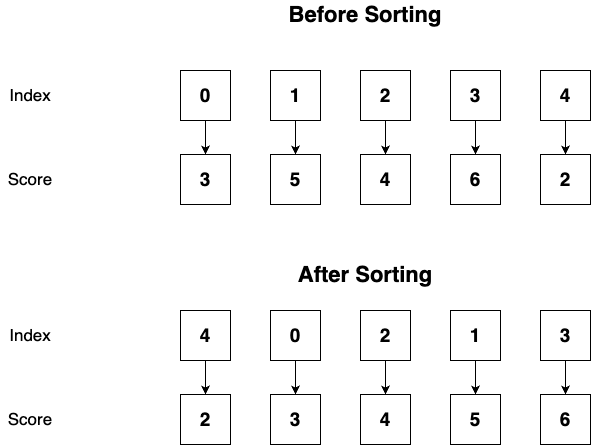

The diagram above was exported from draw.io. Its source (the exported page's mxGraphModel, read from the mxfile embedded in the PNG):
<mxGraphModel dx="1434" dy="784" grid="1" gridSize="10" guides="1" tooltips="1" connect="1" arrows="1" fold="1" page="1" pageScale="1" pageWidth="1169" pageHeight="827" math="0" shadow="0">
  <root>
    <mxCell id="0" />
    <mxCell id="1" parent="0" />
    <mxCell id="30JTFeMBM5qbA1FRET5z-37" value="" style="group" vertex="1" connectable="0" parent="1">
      <mxGeometry x="60" y="260" width="590" height="444" as="geometry" />
    </mxCell>
    <mxCell id="30JTFeMBM5qbA1FRET5z-1" value="0" style="rounded=0;whiteSpace=wrap;html=1;fontStyle=1;fontSize=19;" vertex="1" parent="30JTFeMBM5qbA1FRET5z-37">
      <mxGeometry x="180" y="70" width="50" height="50" as="geometry" />
    </mxCell>
    <mxCell id="30JTFeMBM5qbA1FRET5z-2" value="3" style="rounded=0;whiteSpace=wrap;html=1;fontStyle=1;fontSize=19;" vertex="1" parent="30JTFeMBM5qbA1FRET5z-37">
      <mxGeometry x="180" y="154" width="50" height="50" as="geometry" />
    </mxCell>
    <mxCell id="30JTFeMBM5qbA1FRET5z-3" value="" style="edgeStyle=orthogonalEdgeStyle;rounded=0;orthogonalLoop=1;jettySize=auto;html=1;" edge="1" parent="30JTFeMBM5qbA1FRET5z-37" source="30JTFeMBM5qbA1FRET5z-1" target="30JTFeMBM5qbA1FRET5z-2">
      <mxGeometry relative="1" as="geometry" />
    </mxCell>
    <mxCell id="30JTFeMBM5qbA1FRET5z-4" value="Index" style="text;html=1;strokeColor=none;fillColor=none;align=center;verticalAlign=middle;whiteSpace=wrap;rounded=0;fontSize=17;" vertex="1" parent="30JTFeMBM5qbA1FRET5z-37">
      <mxGeometry y="80" width="60" height="30" as="geometry" />
    </mxCell>
    <mxCell id="30JTFeMBM5qbA1FRET5z-5" value="Score" style="text;html=1;strokeColor=none;fillColor=none;align=center;verticalAlign=middle;whiteSpace=wrap;rounded=0;fontSize=17;" vertex="1" parent="30JTFeMBM5qbA1FRET5z-37">
      <mxGeometry y="164" width="60" height="30" as="geometry" />
    </mxCell>
    <mxCell id="30JTFeMBM5qbA1FRET5z-7" value="1" style="rounded=0;whiteSpace=wrap;html=1;fontStyle=1;fontSize=19;" vertex="1" parent="30JTFeMBM5qbA1FRET5z-37">
      <mxGeometry x="270" y="70" width="50" height="50" as="geometry" />
    </mxCell>
    <mxCell id="30JTFeMBM5qbA1FRET5z-8" value="5" style="rounded=0;whiteSpace=wrap;html=1;fontStyle=1;fontSize=19;" vertex="1" parent="30JTFeMBM5qbA1FRET5z-37">
      <mxGeometry x="270" y="154" width="50" height="50" as="geometry" />
    </mxCell>
    <mxCell id="30JTFeMBM5qbA1FRET5z-6" value="" style="edgeStyle=orthogonalEdgeStyle;rounded=0;orthogonalLoop=1;jettySize=auto;html=1;" edge="1" parent="30JTFeMBM5qbA1FRET5z-37" source="30JTFeMBM5qbA1FRET5z-7" target="30JTFeMBM5qbA1FRET5z-8">
      <mxGeometry relative="1" as="geometry" />
    </mxCell>
    <mxCell id="30JTFeMBM5qbA1FRET5z-10" value="2" style="rounded=0;whiteSpace=wrap;html=1;fontStyle=1;fontSize=19;" vertex="1" parent="30JTFeMBM5qbA1FRET5z-37">
      <mxGeometry x="360" y="70" width="50" height="50" as="geometry" />
    </mxCell>
    <mxCell id="30JTFeMBM5qbA1FRET5z-11" value="4" style="rounded=0;whiteSpace=wrap;html=1;fontStyle=1;fontSize=19;" vertex="1" parent="30JTFeMBM5qbA1FRET5z-37">
      <mxGeometry x="360" y="154" width="50" height="50" as="geometry" />
    </mxCell>
    <mxCell id="30JTFeMBM5qbA1FRET5z-9" value="" style="edgeStyle=orthogonalEdgeStyle;rounded=0;orthogonalLoop=1;jettySize=auto;html=1;" edge="1" parent="30JTFeMBM5qbA1FRET5z-37" source="30JTFeMBM5qbA1FRET5z-10" target="30JTFeMBM5qbA1FRET5z-11">
      <mxGeometry relative="1" as="geometry" />
    </mxCell>
    <mxCell id="30JTFeMBM5qbA1FRET5z-13" value="3" style="rounded=0;whiteSpace=wrap;html=1;fontStyle=1;fontSize=19;" vertex="1" parent="30JTFeMBM5qbA1FRET5z-37">
      <mxGeometry x="450" y="70" width="50" height="50" as="geometry" />
    </mxCell>
    <mxCell id="30JTFeMBM5qbA1FRET5z-14" value="6" style="rounded=0;whiteSpace=wrap;html=1;fontStyle=1;fontSize=19;" vertex="1" parent="30JTFeMBM5qbA1FRET5z-37">
      <mxGeometry x="450" y="154" width="50" height="50" as="geometry" />
    </mxCell>
    <mxCell id="30JTFeMBM5qbA1FRET5z-12" value="" style="edgeStyle=orthogonalEdgeStyle;rounded=0;orthogonalLoop=1;jettySize=auto;html=1;" edge="1" parent="30JTFeMBM5qbA1FRET5z-37" source="30JTFeMBM5qbA1FRET5z-13" target="30JTFeMBM5qbA1FRET5z-14">
      <mxGeometry relative="1" as="geometry" />
    </mxCell>
    <mxCell id="30JTFeMBM5qbA1FRET5z-16" value="4" style="rounded=0;whiteSpace=wrap;html=1;fontStyle=1;fontSize=19;" vertex="1" parent="30JTFeMBM5qbA1FRET5z-37">
      <mxGeometry x="540" y="70" width="50" height="50" as="geometry" />
    </mxCell>
    <mxCell id="30JTFeMBM5qbA1FRET5z-17" value="2" style="rounded=0;whiteSpace=wrap;html=1;fontStyle=1;fontSize=19;" vertex="1" parent="30JTFeMBM5qbA1FRET5z-37">
      <mxGeometry x="540" y="154" width="50" height="50" as="geometry" />
    </mxCell>
    <mxCell id="30JTFeMBM5qbA1FRET5z-15" value="" style="edgeStyle=orthogonalEdgeStyle;rounded=0;orthogonalLoop=1;jettySize=auto;html=1;" edge="1" parent="30JTFeMBM5qbA1FRET5z-37" source="30JTFeMBM5qbA1FRET5z-16" target="30JTFeMBM5qbA1FRET5z-17">
      <mxGeometry relative="1" as="geometry" />
    </mxCell>
    <mxCell id="30JTFeMBM5qbA1FRET5z-18" value="Before Sorting" style="text;html=1;strokeColor=none;fillColor=none;align=center;verticalAlign=middle;whiteSpace=wrap;rounded=0;fontSize=22;fontStyle=1" vertex="1" parent="30JTFeMBM5qbA1FRET5z-37">
      <mxGeometry x="240" width="250" height="30" as="geometry" />
    </mxCell>
    <mxCell id="30JTFeMBM5qbA1FRET5z-20" value="0" style="rounded=0;whiteSpace=wrap;html=1;fontStyle=1;fontSize=19;" vertex="1" parent="30JTFeMBM5qbA1FRET5z-37">
      <mxGeometry x="270" y="310" width="50" height="50" as="geometry" />
    </mxCell>
    <mxCell id="30JTFeMBM5qbA1FRET5z-21" value="3" style="rounded=0;whiteSpace=wrap;html=1;fontStyle=1;fontSize=19;" vertex="1" parent="30JTFeMBM5qbA1FRET5z-37">
      <mxGeometry x="270" y="394" width="50" height="50" as="geometry" />
    </mxCell>
    <mxCell id="30JTFeMBM5qbA1FRET5z-19" value="" style="edgeStyle=orthogonalEdgeStyle;rounded=0;orthogonalLoop=1;jettySize=auto;html=1;" edge="1" parent="30JTFeMBM5qbA1FRET5z-37" source="30JTFeMBM5qbA1FRET5z-20" target="30JTFeMBM5qbA1FRET5z-21">
      <mxGeometry relative="1" as="geometry" />
    </mxCell>
    <mxCell id="30JTFeMBM5qbA1FRET5z-22" value="Index" style="text;html=1;strokeColor=none;fillColor=none;align=center;verticalAlign=middle;whiteSpace=wrap;rounded=0;fontSize=17;" vertex="1" parent="30JTFeMBM5qbA1FRET5z-37">
      <mxGeometry y="320" width="60" height="30" as="geometry" />
    </mxCell>
    <mxCell id="30JTFeMBM5qbA1FRET5z-23" value="Score" style="text;html=1;strokeColor=none;fillColor=none;align=center;verticalAlign=middle;whiteSpace=wrap;rounded=0;fontSize=17;" vertex="1" parent="30JTFeMBM5qbA1FRET5z-37">
      <mxGeometry y="404" width="60" height="30" as="geometry" />
    </mxCell>
    <mxCell id="30JTFeMBM5qbA1FRET5z-25" value="1" style="rounded=0;whiteSpace=wrap;html=1;fontStyle=1;fontSize=19;" vertex="1" parent="30JTFeMBM5qbA1FRET5z-37">
      <mxGeometry x="450" y="310" width="50" height="50" as="geometry" />
    </mxCell>
    <mxCell id="30JTFeMBM5qbA1FRET5z-26" value="5" style="rounded=0;whiteSpace=wrap;html=1;fontStyle=1;fontSize=19;" vertex="1" parent="30JTFeMBM5qbA1FRET5z-37">
      <mxGeometry x="450" y="394" width="50" height="50" as="geometry" />
    </mxCell>
    <mxCell id="30JTFeMBM5qbA1FRET5z-24" value="" style="edgeStyle=orthogonalEdgeStyle;rounded=0;orthogonalLoop=1;jettySize=auto;html=1;" edge="1" parent="30JTFeMBM5qbA1FRET5z-37" source="30JTFeMBM5qbA1FRET5z-25" target="30JTFeMBM5qbA1FRET5z-26">
      <mxGeometry relative="1" as="geometry" />
    </mxCell>
    <mxCell id="30JTFeMBM5qbA1FRET5z-28" value="2" style="rounded=0;whiteSpace=wrap;html=1;fontStyle=1;fontSize=19;" vertex="1" parent="30JTFeMBM5qbA1FRET5z-37">
      <mxGeometry x="360" y="310" width="50" height="50" as="geometry" />
    </mxCell>
    <mxCell id="30JTFeMBM5qbA1FRET5z-29" value="4" style="rounded=0;whiteSpace=wrap;html=1;fontStyle=1;fontSize=19;" vertex="1" parent="30JTFeMBM5qbA1FRET5z-37">
      <mxGeometry x="360" y="394" width="50" height="50" as="geometry" />
    </mxCell>
    <mxCell id="30JTFeMBM5qbA1FRET5z-27" value="" style="edgeStyle=orthogonalEdgeStyle;rounded=0;orthogonalLoop=1;jettySize=auto;html=1;" edge="1" parent="30JTFeMBM5qbA1FRET5z-37" source="30JTFeMBM5qbA1FRET5z-28" target="30JTFeMBM5qbA1FRET5z-29">
      <mxGeometry relative="1" as="geometry" />
    </mxCell>
    <mxCell id="30JTFeMBM5qbA1FRET5z-31" value="3" style="rounded=0;whiteSpace=wrap;html=1;fontStyle=1;fontSize=19;" vertex="1" parent="30JTFeMBM5qbA1FRET5z-37">
      <mxGeometry x="540" y="310" width="50" height="50" as="geometry" />
    </mxCell>
    <mxCell id="30JTFeMBM5qbA1FRET5z-32" value="6" style="rounded=0;whiteSpace=wrap;html=1;fontStyle=1;fontSize=19;" vertex="1" parent="30JTFeMBM5qbA1FRET5z-37">
      <mxGeometry x="540" y="394" width="50" height="50" as="geometry" />
    </mxCell>
    <mxCell id="30JTFeMBM5qbA1FRET5z-30" value="" style="edgeStyle=orthogonalEdgeStyle;rounded=0;orthogonalLoop=1;jettySize=auto;html=1;" edge="1" parent="30JTFeMBM5qbA1FRET5z-37" source="30JTFeMBM5qbA1FRET5z-31" target="30JTFeMBM5qbA1FRET5z-32">
      <mxGeometry relative="1" as="geometry" />
    </mxCell>
    <mxCell id="30JTFeMBM5qbA1FRET5z-34" value="4" style="rounded=0;whiteSpace=wrap;html=1;fontStyle=1;fontSize=19;" vertex="1" parent="30JTFeMBM5qbA1FRET5z-37">
      <mxGeometry x="180" y="310" width="50" height="50" as="geometry" />
    </mxCell>
    <mxCell id="30JTFeMBM5qbA1FRET5z-35" value="2" style="rounded=0;whiteSpace=wrap;html=1;fontStyle=1;fontSize=19;" vertex="1" parent="30JTFeMBM5qbA1FRET5z-37">
      <mxGeometry x="180" y="394" width="50" height="50" as="geometry" />
    </mxCell>
    <mxCell id="30JTFeMBM5qbA1FRET5z-33" value="" style="edgeStyle=orthogonalEdgeStyle;rounded=0;orthogonalLoop=1;jettySize=auto;html=1;" edge="1" parent="30JTFeMBM5qbA1FRET5z-37" source="30JTFeMBM5qbA1FRET5z-34" target="30JTFeMBM5qbA1FRET5z-35">
      <mxGeometry relative="1" as="geometry" />
    </mxCell>
    <mxCell id="30JTFeMBM5qbA1FRET5z-36" value="After Sorting" style="text;html=1;strokeColor=none;fillColor=none;align=center;verticalAlign=middle;whiteSpace=wrap;rounded=0;fontSize=22;fontStyle=1" vertex="1" parent="30JTFeMBM5qbA1FRET5z-37">
      <mxGeometry x="240" y="260" width="250" height="30" as="geometry" />
    </mxCell>
  </root>
</mxGraphModel>